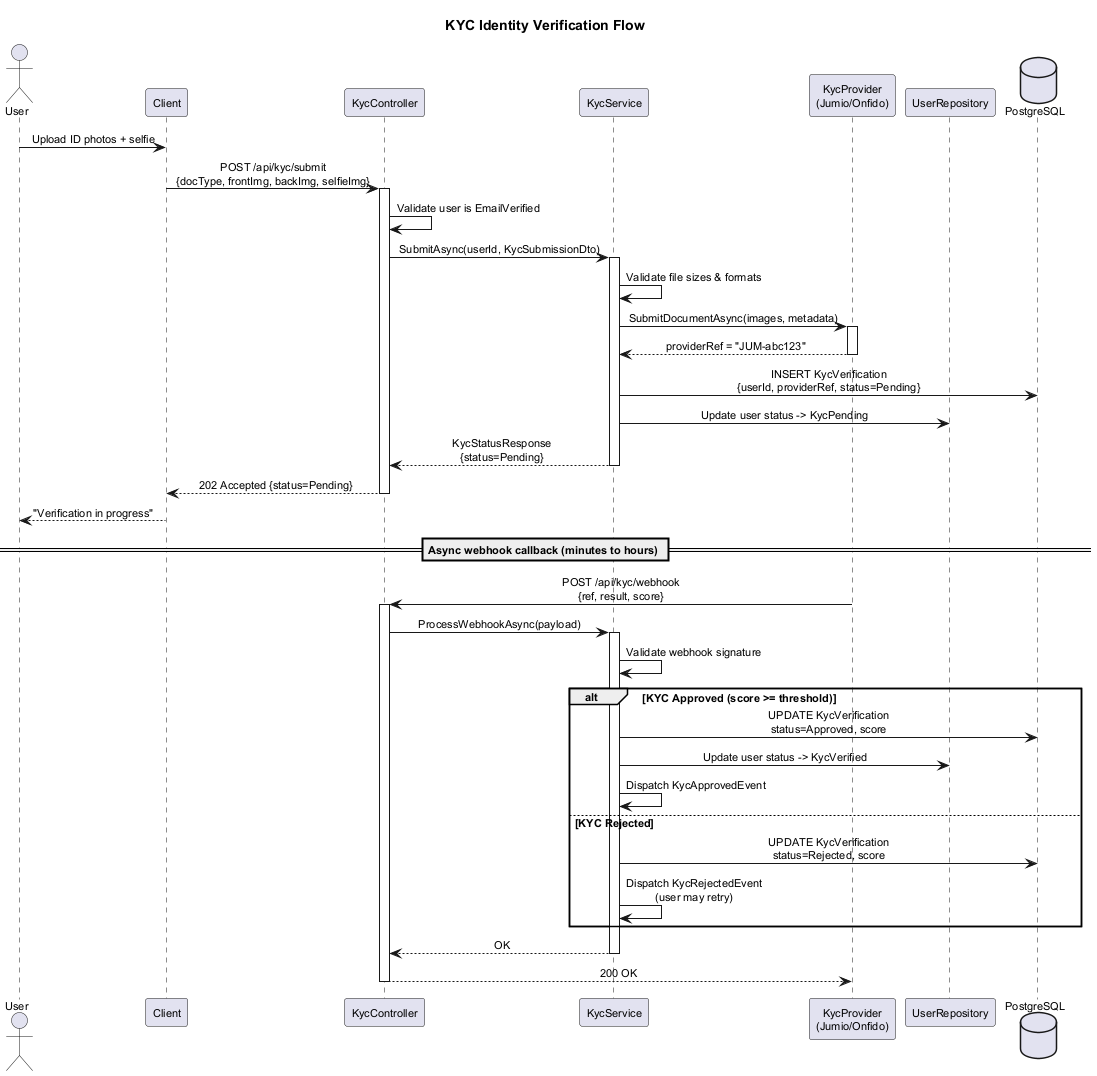

The diagram above was rendered by PlantUML. Its source (embedded in the PNG):
@startuml sequence-kyc
title KYC Identity Verification Flow

skinparam defaultFontSize 11
skinparam shadowing false
skinparam sequenceMessageAlign center

actor "User" as user
participant "Client" as client
participant "KycController" as ctrl
participant "KycService" as svc
participant "KycProvider\n(Jumio/Onfido)" as provider
participant "UserRepository" as urepo
database "PostgreSQL" as db

user -> client : Upload ID photos + selfie
client -> ctrl : POST /api/kyc/submit\n{docType, frontImg, backImg, selfieImg}
activate ctrl

ctrl -> ctrl : Validate user is EmailVerified
ctrl -> svc : SubmitAsync(userId, KycSubmissionDto)
activate svc

svc -> svc : Validate file sizes & formats
svc -> provider : SubmitDocumentAsync(images, metadata)
activate provider
provider --> svc : providerRef = "JUM-abc123"
deactivate provider

svc -> db : INSERT KycVerification\n{userId, providerRef, status=Pending}
svc -> urepo : Update user status -> KycPending
svc --> ctrl : KycStatusResponse\n{status=Pending}
deactivate svc

ctrl --> client : 202 Accepted {status=Pending}
deactivate ctrl
client --> user : "Verification in progress"

== Async webhook callback (minutes to hours) ==

provider -> ctrl : POST /api/kyc/webhook\n{ref, result, score}
activate ctrl
ctrl -> svc : ProcessWebhookAsync(payload)
activate svc

svc -> svc : Validate webhook signature

alt KYC Approved (score >= threshold)
  svc -> db : UPDATE KycVerification\nstatus=Approved, score
  svc -> urepo : Update user status -> KycVerified
  svc -> svc : Dispatch KycApprovedEvent
else KYC Rejected
  svc -> db : UPDATE KycVerification\nstatus=Rejected, score
  svc -> svc : Dispatch KycRejectedEvent\n(user may retry)
end

svc --> ctrl : OK
deactivate svc
ctrl --> provider : 200 OK
deactivate ctrl

@enduml